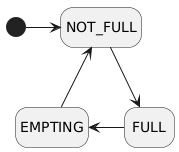

The diagram above was rendered by PlantUML. Its source (embedded in the PNG):
@startuml
hide empty description

state NOT_FULL

state FULL

state EMPTING



[*] -right-> NOT_FULL
NOT_FULL -down-> FULL
FULL -left-> EMPTING
EMPTING -up-> NOT_FULL
@enduml